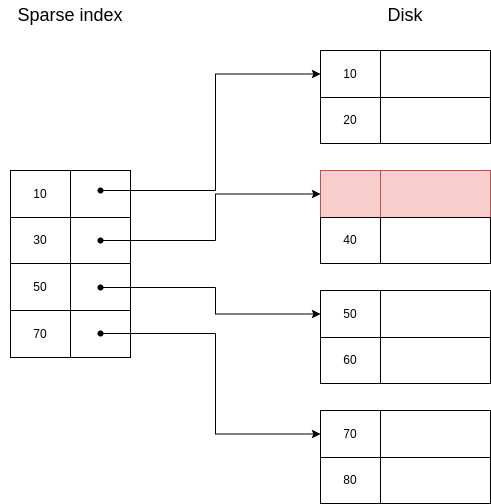

The diagram above was exported from draw.io. Its source (the exported page's mxGraphModel, read from the mxfile embedded in the PNG):
<mxGraphModel dx="992" dy="469" grid="1" gridSize="10" guides="1" tooltips="1" connect="1" arrows="1" fold="1" page="1" pageScale="1" pageWidth="827" pageHeight="1169" math="0" shadow="0">
  <root>
    <mxCell id="0" />
    <mxCell id="1" parent="0" />
    <mxCell id="vwkr8hFOOobxMgtaAEhr-1" value="" style="childLayout=tableLayout;recursiveResize=0;shadow=0;fillColor=none;" vertex="1" parent="1">
      <mxGeometry x="160" y="200" width="120" height="187" as="geometry" />
    </mxCell>
    <mxCell id="vwkr8hFOOobxMgtaAEhr-2" value="" style="shape=tableRow;horizontal=0;startSize=0;swimlaneHead=0;swimlaneBody=0;top=0;left=0;bottom=0;right=0;dropTarget=0;collapsible=0;recursiveResize=0;expand=0;fontStyle=0;fillColor=none;strokeColor=inherit;" vertex="1" parent="vwkr8hFOOobxMgtaAEhr-1">
      <mxGeometry width="120" height="47" as="geometry" />
    </mxCell>
    <mxCell id="vwkr8hFOOobxMgtaAEhr-3" value="10" style="connectable=0;recursiveResize=0;strokeColor=inherit;fillColor=none;align=center;whiteSpace=wrap;html=1;" vertex="1" parent="vwkr8hFOOobxMgtaAEhr-2">
      <mxGeometry width="60" height="47" as="geometry">
        <mxRectangle width="60" height="47" as="alternateBounds" />
      </mxGeometry>
    </mxCell>
    <mxCell id="vwkr8hFOOobxMgtaAEhr-4" value="" style="connectable=0;recursiveResize=0;strokeColor=inherit;fillColor=none;align=center;whiteSpace=wrap;html=1;" vertex="1" parent="vwkr8hFOOobxMgtaAEhr-2">
      <mxGeometry x="60" width="60" height="47" as="geometry">
        <mxRectangle width="60" height="47" as="alternateBounds" />
      </mxGeometry>
    </mxCell>
    <mxCell id="vwkr8hFOOobxMgtaAEhr-6" style="shape=tableRow;horizontal=0;startSize=0;swimlaneHead=0;swimlaneBody=0;top=0;left=0;bottom=0;right=0;dropTarget=0;collapsible=0;recursiveResize=0;expand=0;fontStyle=0;fillColor=none;strokeColor=inherit;" vertex="1" parent="vwkr8hFOOobxMgtaAEhr-1">
      <mxGeometry y="47" width="120" height="46" as="geometry" />
    </mxCell>
    <mxCell id="vwkr8hFOOobxMgtaAEhr-7" value="30" style="connectable=0;recursiveResize=0;strokeColor=inherit;fillColor=none;align=center;whiteSpace=wrap;html=1;" vertex="1" parent="vwkr8hFOOobxMgtaAEhr-6">
      <mxGeometry width="60" height="46" as="geometry">
        <mxRectangle width="60" height="46" as="alternateBounds" />
      </mxGeometry>
    </mxCell>
    <mxCell id="vwkr8hFOOobxMgtaAEhr-8" value="" style="connectable=0;recursiveResize=0;strokeColor=inherit;fillColor=none;align=center;whiteSpace=wrap;html=1;" vertex="1" parent="vwkr8hFOOobxMgtaAEhr-6">
      <mxGeometry x="60" width="60" height="46" as="geometry">
        <mxRectangle width="60" height="46" as="alternateBounds" />
      </mxGeometry>
    </mxCell>
    <mxCell id="vwkr8hFOOobxMgtaAEhr-10" style="shape=tableRow;horizontal=0;startSize=0;swimlaneHead=0;swimlaneBody=0;top=0;left=0;bottom=0;right=0;dropTarget=0;collapsible=0;recursiveResize=0;expand=0;fontStyle=0;fillColor=none;strokeColor=inherit;" vertex="1" parent="vwkr8hFOOobxMgtaAEhr-1">
      <mxGeometry y="93" width="120" height="47" as="geometry" />
    </mxCell>
    <mxCell id="vwkr8hFOOobxMgtaAEhr-11" value="50" style="connectable=0;recursiveResize=0;strokeColor=inherit;fillColor=none;align=center;whiteSpace=wrap;html=1;" vertex="1" parent="vwkr8hFOOobxMgtaAEhr-10">
      <mxGeometry width="60" height="47" as="geometry">
        <mxRectangle width="60" height="47" as="alternateBounds" />
      </mxGeometry>
    </mxCell>
    <mxCell id="vwkr8hFOOobxMgtaAEhr-12" value="" style="connectable=0;recursiveResize=0;strokeColor=inherit;fillColor=none;align=center;whiteSpace=wrap;html=1;" vertex="1" parent="vwkr8hFOOobxMgtaAEhr-10">
      <mxGeometry x="60" width="60" height="47" as="geometry">
        <mxRectangle width="60" height="47" as="alternateBounds" />
      </mxGeometry>
    </mxCell>
    <mxCell id="vwkr8hFOOobxMgtaAEhr-14" style="shape=tableRow;horizontal=0;startSize=0;swimlaneHead=0;swimlaneBody=0;top=0;left=0;bottom=0;right=0;dropTarget=0;collapsible=0;recursiveResize=0;expand=0;fontStyle=0;fillColor=none;strokeColor=inherit;" vertex="1" parent="vwkr8hFOOobxMgtaAEhr-1">
      <mxGeometry y="140" width="120" height="47" as="geometry" />
    </mxCell>
    <mxCell id="vwkr8hFOOobxMgtaAEhr-15" value="70" style="connectable=0;recursiveResize=0;strokeColor=inherit;fillColor=none;align=center;whiteSpace=wrap;html=1;" vertex="1" parent="vwkr8hFOOobxMgtaAEhr-14">
      <mxGeometry width="60" height="47" as="geometry">
        <mxRectangle width="60" height="47" as="alternateBounds" />
      </mxGeometry>
    </mxCell>
    <mxCell id="vwkr8hFOOobxMgtaAEhr-16" style="connectable=0;recursiveResize=0;strokeColor=inherit;fillColor=none;align=center;whiteSpace=wrap;html=1;" vertex="1" parent="vwkr8hFOOobxMgtaAEhr-14">
      <mxGeometry x="60" width="60" height="47" as="geometry">
        <mxRectangle width="60" height="47" as="alternateBounds" />
      </mxGeometry>
    </mxCell>
    <mxCell id="vwkr8hFOOobxMgtaAEhr-30" value="" style="childLayout=tableLayout;recursiveResize=0;shadow=0;fillColor=none;" vertex="1" parent="1">
      <mxGeometry x="470" y="80" width="170" height="93" as="geometry" />
    </mxCell>
    <mxCell id="vwkr8hFOOobxMgtaAEhr-31" value="" style="shape=tableRow;horizontal=0;startSize=0;swimlaneHead=0;swimlaneBody=0;top=0;left=0;bottom=0;right=0;dropTarget=0;collapsible=0;recursiveResize=0;expand=0;fontStyle=0;fillColor=none;strokeColor=inherit;" vertex="1" parent="vwkr8hFOOobxMgtaAEhr-30">
      <mxGeometry width="170" height="47" as="geometry" />
    </mxCell>
    <mxCell id="vwkr8hFOOobxMgtaAEhr-32" value="10" style="connectable=0;recursiveResize=0;strokeColor=inherit;fillColor=none;align=center;whiteSpace=wrap;html=1;" vertex="1" parent="vwkr8hFOOobxMgtaAEhr-31">
      <mxGeometry width="60" height="47" as="geometry">
        <mxRectangle width="60" height="47" as="alternateBounds" />
      </mxGeometry>
    </mxCell>
    <mxCell id="vwkr8hFOOobxMgtaAEhr-33" value="" style="connectable=0;recursiveResize=0;strokeColor=inherit;fillColor=none;align=center;whiteSpace=wrap;html=1;" vertex="1" parent="vwkr8hFOOobxMgtaAEhr-31">
      <mxGeometry x="60" width="110" height="47" as="geometry">
        <mxRectangle width="110" height="47" as="alternateBounds" />
      </mxGeometry>
    </mxCell>
    <mxCell id="vwkr8hFOOobxMgtaAEhr-34" style="shape=tableRow;horizontal=0;startSize=0;swimlaneHead=0;swimlaneBody=0;top=0;left=0;bottom=0;right=0;dropTarget=0;collapsible=0;recursiveResize=0;expand=0;fontStyle=0;fillColor=none;strokeColor=inherit;" vertex="1" parent="vwkr8hFOOobxMgtaAEhr-30">
      <mxGeometry y="47" width="170" height="46" as="geometry" />
    </mxCell>
    <mxCell id="vwkr8hFOOobxMgtaAEhr-35" value="20" style="connectable=0;recursiveResize=0;strokeColor=inherit;fillColor=none;align=center;whiteSpace=wrap;html=1;" vertex="1" parent="vwkr8hFOOobxMgtaAEhr-34">
      <mxGeometry width="60" height="46" as="geometry">
        <mxRectangle width="60" height="46" as="alternateBounds" />
      </mxGeometry>
    </mxCell>
    <mxCell id="vwkr8hFOOobxMgtaAEhr-36" value="" style="connectable=0;recursiveResize=0;strokeColor=inherit;fillColor=none;align=center;whiteSpace=wrap;html=1;" vertex="1" parent="vwkr8hFOOobxMgtaAEhr-34">
      <mxGeometry x="60" width="110" height="46" as="geometry">
        <mxRectangle width="110" height="46" as="alternateBounds" />
      </mxGeometry>
    </mxCell>
    <mxCell id="vwkr8hFOOobxMgtaAEhr-43" value="" style="childLayout=tableLayout;recursiveResize=0;shadow=0;fillColor=none;" vertex="1" parent="1">
      <mxGeometry x="470" y="200" width="170" height="93" as="geometry" />
    </mxCell>
    <mxCell id="vwkr8hFOOobxMgtaAEhr-44" value="" style="shape=tableRow;horizontal=0;startSize=0;swimlaneHead=0;swimlaneBody=0;top=0;left=0;bottom=0;right=0;dropTarget=0;collapsible=0;recursiveResize=0;expand=0;fontStyle=0;fillColor=none;strokeColor=inherit;" vertex="1" parent="vwkr8hFOOobxMgtaAEhr-43">
      <mxGeometry width="170" height="47" as="geometry" />
    </mxCell>
    <mxCell id="vwkr8hFOOobxMgtaAEhr-45" value="" style="connectable=0;recursiveResize=0;strokeColor=#b85450;fillColor=#f8cecc;align=center;whiteSpace=wrap;html=1;" vertex="1" parent="vwkr8hFOOobxMgtaAEhr-44">
      <mxGeometry width="60" height="47" as="geometry">
        <mxRectangle width="60" height="47" as="alternateBounds" />
      </mxGeometry>
    </mxCell>
    <mxCell id="vwkr8hFOOobxMgtaAEhr-46" value="" style="connectable=0;recursiveResize=0;strokeColor=#b85450;fillColor=#f8cecc;align=center;whiteSpace=wrap;html=1;" vertex="1" parent="vwkr8hFOOobxMgtaAEhr-44">
      <mxGeometry x="60" width="110" height="47" as="geometry">
        <mxRectangle width="110" height="47" as="alternateBounds" />
      </mxGeometry>
    </mxCell>
    <mxCell id="vwkr8hFOOobxMgtaAEhr-47" style="shape=tableRow;horizontal=0;startSize=0;swimlaneHead=0;swimlaneBody=0;top=0;left=0;bottom=0;right=0;dropTarget=0;collapsible=0;recursiveResize=0;expand=0;fontStyle=0;fillColor=none;strokeColor=inherit;" vertex="1" parent="vwkr8hFOOobxMgtaAEhr-43">
      <mxGeometry y="47" width="170" height="46" as="geometry" />
    </mxCell>
    <mxCell id="vwkr8hFOOobxMgtaAEhr-48" value="40" style="connectable=0;recursiveResize=0;strokeColor=inherit;fillColor=none;align=center;whiteSpace=wrap;html=1;" vertex="1" parent="vwkr8hFOOobxMgtaAEhr-47">
      <mxGeometry width="60" height="46" as="geometry">
        <mxRectangle width="60" height="46" as="alternateBounds" />
      </mxGeometry>
    </mxCell>
    <mxCell id="vwkr8hFOOobxMgtaAEhr-49" value="" style="connectable=0;recursiveResize=0;strokeColor=inherit;fillColor=none;align=center;whiteSpace=wrap;html=1;" vertex="1" parent="vwkr8hFOOobxMgtaAEhr-47">
      <mxGeometry x="60" width="110" height="46" as="geometry">
        <mxRectangle width="110" height="46" as="alternateBounds" />
      </mxGeometry>
    </mxCell>
    <mxCell id="vwkr8hFOOobxMgtaAEhr-50" value="" style="childLayout=tableLayout;recursiveResize=0;shadow=0;fillColor=none;" vertex="1" parent="1">
      <mxGeometry x="470" y="320" width="170" height="93" as="geometry" />
    </mxCell>
    <mxCell id="vwkr8hFOOobxMgtaAEhr-51" value="" style="shape=tableRow;horizontal=0;startSize=0;swimlaneHead=0;swimlaneBody=0;top=0;left=0;bottom=0;right=0;dropTarget=0;collapsible=0;recursiveResize=0;expand=0;fontStyle=0;fillColor=none;strokeColor=inherit;" vertex="1" parent="vwkr8hFOOobxMgtaAEhr-50">
      <mxGeometry width="170" height="47" as="geometry" />
    </mxCell>
    <mxCell id="vwkr8hFOOobxMgtaAEhr-52" value="50" style="connectable=0;recursiveResize=0;strokeColor=inherit;fillColor=none;align=center;whiteSpace=wrap;html=1;" vertex="1" parent="vwkr8hFOOobxMgtaAEhr-51">
      <mxGeometry width="60" height="47" as="geometry">
        <mxRectangle width="60" height="47" as="alternateBounds" />
      </mxGeometry>
    </mxCell>
    <mxCell id="vwkr8hFOOobxMgtaAEhr-53" value="" style="connectable=0;recursiveResize=0;strokeColor=inherit;fillColor=none;align=center;whiteSpace=wrap;html=1;" vertex="1" parent="vwkr8hFOOobxMgtaAEhr-51">
      <mxGeometry x="60" width="110" height="47" as="geometry">
        <mxRectangle width="110" height="47" as="alternateBounds" />
      </mxGeometry>
    </mxCell>
    <mxCell id="vwkr8hFOOobxMgtaAEhr-54" style="shape=tableRow;horizontal=0;startSize=0;swimlaneHead=0;swimlaneBody=0;top=0;left=0;bottom=0;right=0;dropTarget=0;collapsible=0;recursiveResize=0;expand=0;fontStyle=0;fillColor=none;strokeColor=inherit;" vertex="1" parent="vwkr8hFOOobxMgtaAEhr-50">
      <mxGeometry y="47" width="170" height="46" as="geometry" />
    </mxCell>
    <mxCell id="vwkr8hFOOobxMgtaAEhr-55" value="60" style="connectable=0;recursiveResize=0;strokeColor=inherit;fillColor=none;align=center;whiteSpace=wrap;html=1;" vertex="1" parent="vwkr8hFOOobxMgtaAEhr-54">
      <mxGeometry width="60" height="46" as="geometry">
        <mxRectangle width="60" height="46" as="alternateBounds" />
      </mxGeometry>
    </mxCell>
    <mxCell id="vwkr8hFOOobxMgtaAEhr-56" value="" style="connectable=0;recursiveResize=0;strokeColor=inherit;fillColor=none;align=center;whiteSpace=wrap;html=1;" vertex="1" parent="vwkr8hFOOobxMgtaAEhr-54">
      <mxGeometry x="60" width="110" height="46" as="geometry">
        <mxRectangle width="110" height="46" as="alternateBounds" />
      </mxGeometry>
    </mxCell>
    <mxCell id="vwkr8hFOOobxMgtaAEhr-57" value="" style="childLayout=tableLayout;recursiveResize=0;shadow=0;fillColor=none;" vertex="1" parent="1">
      <mxGeometry x="470" y="440" width="170" height="93" as="geometry" />
    </mxCell>
    <mxCell id="vwkr8hFOOobxMgtaAEhr-58" value="" style="shape=tableRow;horizontal=0;startSize=0;swimlaneHead=0;swimlaneBody=0;top=0;left=0;bottom=0;right=0;dropTarget=0;collapsible=0;recursiveResize=0;expand=0;fontStyle=0;fillColor=none;strokeColor=inherit;" vertex="1" parent="vwkr8hFOOobxMgtaAEhr-57">
      <mxGeometry width="170" height="47" as="geometry" />
    </mxCell>
    <mxCell id="vwkr8hFOOobxMgtaAEhr-59" value="70" style="connectable=0;recursiveResize=0;strokeColor=inherit;fillColor=none;align=center;whiteSpace=wrap;html=1;" vertex="1" parent="vwkr8hFOOobxMgtaAEhr-58">
      <mxGeometry width="60" height="47" as="geometry">
        <mxRectangle width="60" height="47" as="alternateBounds" />
      </mxGeometry>
    </mxCell>
    <mxCell id="vwkr8hFOOobxMgtaAEhr-60" value="" style="connectable=0;recursiveResize=0;strokeColor=inherit;fillColor=none;align=center;whiteSpace=wrap;html=1;" vertex="1" parent="vwkr8hFOOobxMgtaAEhr-58">
      <mxGeometry x="60" width="110" height="47" as="geometry">
        <mxRectangle width="110" height="47" as="alternateBounds" />
      </mxGeometry>
    </mxCell>
    <mxCell id="vwkr8hFOOobxMgtaAEhr-61" style="shape=tableRow;horizontal=0;startSize=0;swimlaneHead=0;swimlaneBody=0;top=0;left=0;bottom=0;right=0;dropTarget=0;collapsible=0;recursiveResize=0;expand=0;fontStyle=0;fillColor=none;strokeColor=inherit;" vertex="1" parent="vwkr8hFOOobxMgtaAEhr-57">
      <mxGeometry y="47" width="170" height="46" as="geometry" />
    </mxCell>
    <mxCell id="vwkr8hFOOobxMgtaAEhr-62" value="80" style="connectable=0;recursiveResize=0;strokeColor=inherit;fillColor=none;align=center;whiteSpace=wrap;html=1;" vertex="1" parent="vwkr8hFOOobxMgtaAEhr-61">
      <mxGeometry width="60" height="46" as="geometry">
        <mxRectangle width="60" height="46" as="alternateBounds" />
      </mxGeometry>
    </mxCell>
    <mxCell id="vwkr8hFOOobxMgtaAEhr-63" value="" style="connectable=0;recursiveResize=0;strokeColor=inherit;fillColor=none;align=center;whiteSpace=wrap;html=1;" vertex="1" parent="vwkr8hFOOobxMgtaAEhr-61">
      <mxGeometry x="60" width="110" height="46" as="geometry">
        <mxRectangle width="110" height="46" as="alternateBounds" />
      </mxGeometry>
    </mxCell>
    <mxCell id="vwkr8hFOOobxMgtaAEhr-64" value="&lt;font style=&quot;font-size: 18px;&quot;&gt;Sparse index&lt;/font&gt;" style="text;html=1;strokeColor=none;fillColor=none;align=center;verticalAlign=middle;whiteSpace=wrap;rounded=0;" vertex="1" parent="1">
      <mxGeometry x="150" y="30" width="140" height="30" as="geometry" />
    </mxCell>
    <mxCell id="vwkr8hFOOobxMgtaAEhr-65" value="&lt;font style=&quot;font-size: 18px;&quot;&gt;Disk&lt;/font&gt;" style="text;html=1;strokeColor=none;fillColor=none;align=center;verticalAlign=middle;whiteSpace=wrap;rounded=0;" vertex="1" parent="1">
      <mxGeometry x="485" y="30" width="140" height="30" as="geometry" />
    </mxCell>
    <mxCell id="vwkr8hFOOobxMgtaAEhr-75" style="edgeStyle=orthogonalEdgeStyle;rounded=0;orthogonalLoop=1;jettySize=auto;html=1;entryX=0;entryY=0.5;entryDx=0;entryDy=0;fontSize=18;" edge="1" parent="1" source="vwkr8hFOOobxMgtaAEhr-67" target="vwkr8hFOOobxMgtaAEhr-31">
      <mxGeometry relative="1" as="geometry" />
    </mxCell>
    <mxCell id="vwkr8hFOOobxMgtaAEhr-67" value="" style="shape=waypoint;sketch=0;fillStyle=solid;size=6;pointerEvents=1;points=[];fillColor=none;resizable=0;rotatable=0;perimeter=centerPerimeter;snapToPoint=1;fontSize=18;" vertex="1" parent="1">
      <mxGeometry x="240" y="210" width="20" height="20" as="geometry" />
    </mxCell>
    <mxCell id="vwkr8hFOOobxMgtaAEhr-91" style="edgeStyle=orthogonalEdgeStyle;rounded=0;orthogonalLoop=1;jettySize=auto;html=1;entryX=0;entryY=0.5;entryDx=0;entryDy=0;fontSize=18;" edge="1" parent="1" source="vwkr8hFOOobxMgtaAEhr-68" target="vwkr8hFOOobxMgtaAEhr-44">
      <mxGeometry relative="1" as="geometry" />
    </mxCell>
    <mxCell id="vwkr8hFOOobxMgtaAEhr-68" value="" style="shape=waypoint;sketch=0;fillStyle=solid;size=6;pointerEvents=1;points=[];fillColor=none;resizable=0;rotatable=0;perimeter=centerPerimeter;snapToPoint=1;fontSize=18;" vertex="1" parent="1">
      <mxGeometry x="240" y="260" width="20" height="20" as="geometry" />
    </mxCell>
    <mxCell id="vwkr8hFOOobxMgtaAEhr-92" style="edgeStyle=orthogonalEdgeStyle;rounded=0;orthogonalLoop=1;jettySize=auto;html=1;entryX=0;entryY=0.5;entryDx=0;entryDy=0;fontSize=18;" edge="1" parent="1" source="vwkr8hFOOobxMgtaAEhr-69" target="vwkr8hFOOobxMgtaAEhr-51">
      <mxGeometry relative="1" as="geometry" />
    </mxCell>
    <mxCell id="vwkr8hFOOobxMgtaAEhr-69" value="" style="shape=waypoint;sketch=0;fillStyle=solid;size=6;pointerEvents=1;points=[];fillColor=none;resizable=0;rotatable=0;perimeter=centerPerimeter;snapToPoint=1;fontSize=18;" vertex="1" parent="1">
      <mxGeometry x="240" y="307" width="20" height="20" as="geometry" />
    </mxCell>
    <mxCell id="vwkr8hFOOobxMgtaAEhr-93" style="edgeStyle=orthogonalEdgeStyle;rounded=0;orthogonalLoop=1;jettySize=auto;html=1;entryX=0;entryY=0.5;entryDx=0;entryDy=0;fontSize=18;" edge="1" parent="1" source="vwkr8hFOOobxMgtaAEhr-70" target="vwkr8hFOOobxMgtaAEhr-58">
      <mxGeometry relative="1" as="geometry" />
    </mxCell>
    <mxCell id="vwkr8hFOOobxMgtaAEhr-70" value="" style="shape=waypoint;sketch=0;fillStyle=solid;size=6;pointerEvents=1;points=[];fillColor=none;resizable=0;rotatable=0;perimeter=centerPerimeter;snapToPoint=1;fontSize=18;" vertex="1" parent="1">
      <mxGeometry x="240" y="353" width="20" height="20" as="geometry" />
    </mxCell>
  </root>
</mxGraphModel>